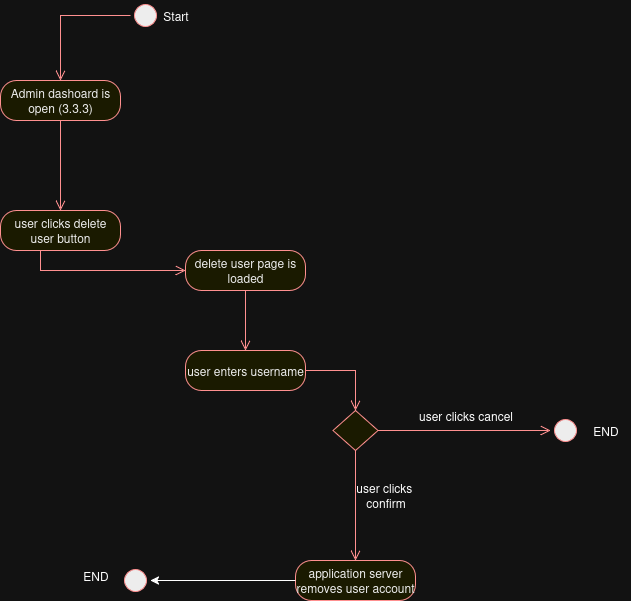

The diagram above was exported from draw.io. Its source (the exported page's mxGraphModel, read from the mxfile embedded in the PNG):
<mxGraphModel dx="1373" dy="1845" grid="1" gridSize="10" guides="1" tooltips="1" connect="1" arrows="1" fold="1" page="1" pageScale="1" pageWidth="850" pageHeight="1100" math="0" shadow="0">
  <root>
    <mxCell id="0" />
    <mxCell id="1" parent="0" />
    <mxCell id="3mkOdYfhTouygvoOrYy2-1" value="" style="ellipse;html=1;shape=startState;fillColor=#000000;strokeColor=#ff0000;" parent="1" vertex="1">
      <mxGeometry x="250" y="-120" width="30" height="30" as="geometry" />
    </mxCell>
    <mxCell id="3mkOdYfhTouygvoOrYy2-2" value="" style="edgeStyle=orthogonalEdgeStyle;html=1;verticalAlign=bottom;endArrow=open;endSize=8;strokeColor=#ff0000;rounded=0;entryX=0.5;entryY=0;entryDx=0;entryDy=0;" parent="1" source="w0MGEKOCGJLn8TZ3a0oa-8" target="3mkOdYfhTouygvoOrYy2-4" edge="1">
      <mxGeometry relative="1" as="geometry">
        <mxPoint x="475" y="160" as="targetPoint" />
      </mxGeometry>
    </mxCell>
    <mxCell id="3mkOdYfhTouygvoOrYy2-3" value="Start" style="text;html=1;align=center;verticalAlign=middle;resizable=0;points=[];autosize=1;strokeColor=none;fillColor=none;" parent="1" vertex="1">
      <mxGeometry x="270" y="-120" width="50" height="30" as="geometry" />
    </mxCell>
    <mxCell id="3mkOdYfhTouygvoOrYy2-4" value="user clicks delete user button" style="rounded=1;whiteSpace=wrap;html=1;arcSize=40;fontColor=#000000;fillColor=#ffffc0;strokeColor=#ff0000;" parent="1" vertex="1">
      <mxGeometry x="120" y="90" width="120" height="40" as="geometry" />
    </mxCell>
    <mxCell id="3mkOdYfhTouygvoOrYy2-5" value="" style="edgeStyle=orthogonalEdgeStyle;html=1;verticalAlign=bottom;endArrow=open;endSize=8;strokeColor=#ff0000;rounded=0;entryX=0.5;entryY=0;entryDx=0;entryDy=0;" parent="1" source="w0MGEKOCGJLn8TZ3a0oa-10" target="3mkOdYfhTouygvoOrYy2-7" edge="1">
      <mxGeometry relative="1" as="geometry">
        <mxPoint x="475" y="280" as="targetPoint" />
      </mxGeometry>
    </mxCell>
    <mxCell id="3mkOdYfhTouygvoOrYy2-7" value="" style="rhombus;whiteSpace=wrap;html=1;fontColor=#000000;fillColor=#ffffc0;strokeColor=#ff0000;" parent="1" vertex="1">
      <mxGeometry x="452.5" y="290" width="45" height="40" as="geometry" />
    </mxCell>
    <mxCell id="3mkOdYfhTouygvoOrYy2-12" value="user clicks cancel" style="text;html=1;align=center;verticalAlign=middle;resizable=0;points=[];autosize=1;strokeColor=none;fillColor=none;" parent="1" vertex="1">
      <mxGeometry x="525" y="280" width="120" height="30" as="geometry" />
    </mxCell>
    <mxCell id="3mkOdYfhTouygvoOrYy2-27" value="application server removes user account" style="rounded=1;whiteSpace=wrap;html=1;arcSize=40;fontColor=#000000;fillColor=#ffffc0;strokeColor=#ff0000;" parent="1" vertex="1">
      <mxGeometry x="415" y="440" width="120" height="40" as="geometry" />
    </mxCell>
    <mxCell id="3mkOdYfhTouygvoOrYy2-31" value="" style="edgeStyle=orthogonalEdgeStyle;html=1;verticalAlign=bottom;endArrow=open;endSize=8;strokeColor=#ff0000;rounded=0;entryX=0.5;entryY=0;entryDx=0;entryDy=0;exitX=0.5;exitY=1;exitDx=0;exitDy=0;" parent="1" source="3mkOdYfhTouygvoOrYy2-7" target="3mkOdYfhTouygvoOrYy2-27" edge="1">
      <mxGeometry relative="1" as="geometry">
        <mxPoint x="470" y="470" as="targetPoint" />
        <mxPoint x="470" y="400" as="sourcePoint" />
      </mxGeometry>
    </mxCell>
    <mxCell id="3mkOdYfhTouygvoOrYy2-32" value="&lt;div&gt;user clicks&amp;nbsp;&lt;/div&gt;&lt;div&gt;confirm&lt;/div&gt;" style="text;html=1;align=center;verticalAlign=middle;resizable=0;points=[];autosize=1;strokeColor=none;fillColor=none;" parent="1" vertex="1">
      <mxGeometry x="465" y="355" width="80" height="40" as="geometry" />
    </mxCell>
    <mxCell id="kQsUtTdQv8wEbAvCUusE-6" value="END" style="text;html=1;align=center;verticalAlign=middle;resizable=0;points=[];autosize=1;strokeColor=none;fillColor=none;" parent="1" vertex="1">
      <mxGeometry x="700" y="295" width="50" height="30" as="geometry" />
    </mxCell>
    <mxCell id="w0MGEKOCGJLn8TZ3a0oa-4" value="" style="edgeStyle=orthogonalEdgeStyle;html=1;verticalAlign=bottom;endArrow=open;endSize=8;strokeColor=#ff0000;rounded=0;exitX=1;exitY=0.5;exitDx=0;exitDy=0;" parent="1" source="3mkOdYfhTouygvoOrYy2-7" target="w0MGEKOCGJLn8TZ3a0oa-3" edge="1">
      <mxGeometry relative="1" as="geometry">
        <mxPoint x="650" y="370" as="targetPoint" />
        <mxPoint x="498" y="310" as="sourcePoint" />
      </mxGeometry>
    </mxCell>
    <mxCell id="w0MGEKOCGJLn8TZ3a0oa-3" value="" style="ellipse;html=1;shape=startState;fillColor=#000000;strokeColor=#ff0000;" parent="1" vertex="1">
      <mxGeometry x="670" y="295" width="30" height="30" as="geometry" />
    </mxCell>
    <mxCell id="w0MGEKOCGJLn8TZ3a0oa-7" value="" style="edgeStyle=orthogonalEdgeStyle;html=1;verticalAlign=bottom;endArrow=open;endSize=8;strokeColor=#ff0000;rounded=0;entryX=0;entryY=0.5;entryDx=0;entryDy=0;" parent="1" source="3mkOdYfhTouygvoOrYy2-4" target="w0MGEKOCGJLn8TZ3a0oa-6" edge="1">
      <mxGeometry relative="1" as="geometry">
        <mxPoint x="475" y="290" as="targetPoint" />
        <mxPoint x="270" y="200" as="sourcePoint" />
        <Array as="points">
          <mxPoint x="160" y="150" />
        </Array>
      </mxGeometry>
    </mxCell>
    <mxCell id="w0MGEKOCGJLn8TZ3a0oa-6" value="delete user page is loaded" style="rounded=1;whiteSpace=wrap;html=1;arcSize=40;fontColor=#000000;fillColor=#ffffc0;strokeColor=#ff0000;" parent="1" vertex="1">
      <mxGeometry x="305" y="130" width="120" height="40" as="geometry" />
    </mxCell>
    <mxCell id="w0MGEKOCGJLn8TZ3a0oa-9" value="" style="edgeStyle=orthogonalEdgeStyle;html=1;verticalAlign=bottom;endArrow=open;endSize=8;strokeColor=#ff0000;rounded=0;entryX=0.5;entryY=0;entryDx=0;entryDy=0;" parent="1" source="3mkOdYfhTouygvoOrYy2-1" target="w0MGEKOCGJLn8TZ3a0oa-8" edge="1">
      <mxGeometry relative="1" as="geometry">
        <mxPoint x="210" y="180" as="targetPoint" />
        <mxPoint x="460" y="85" as="sourcePoint" />
      </mxGeometry>
    </mxCell>
    <mxCell id="w0MGEKOCGJLn8TZ3a0oa-8" value="&lt;div&gt;Admin dashoard is open (3.3.3)&lt;/div&gt;" style="rounded=1;whiteSpace=wrap;html=1;arcSize=40;fontColor=#000000;fillColor=#ffffc0;strokeColor=#ff0000;" parent="1" vertex="1">
      <mxGeometry x="120" y="-40" width="120" height="40" as="geometry" />
    </mxCell>
    <mxCell id="w0MGEKOCGJLn8TZ3a0oa-11" value="" style="edgeStyle=orthogonalEdgeStyle;html=1;verticalAlign=bottom;endArrow=open;endSize=8;strokeColor=#ff0000;rounded=0;entryX=0.5;entryY=0;entryDx=0;entryDy=0;" parent="1" source="w0MGEKOCGJLn8TZ3a0oa-6" target="w0MGEKOCGJLn8TZ3a0oa-10" edge="1">
      <mxGeometry relative="1" as="geometry">
        <mxPoint x="475" y="290" as="targetPoint" />
        <mxPoint x="230" y="200" as="sourcePoint" />
      </mxGeometry>
    </mxCell>
    <mxCell id="w0MGEKOCGJLn8TZ3a0oa-10" value="&lt;div&gt;user enters username&lt;/div&gt;" style="rounded=1;whiteSpace=wrap;html=1;arcSize=40;fontColor=#000000;fillColor=#ffffc0;strokeColor=#ff0000;" parent="1" vertex="1">
      <mxGeometry x="305" y="230" width="120" height="40" as="geometry" />
    </mxCell>
    <mxCell id="w0MGEKOCGJLn8TZ3a0oa-13" value="" style="edgeStyle=orthogonalEdgeStyle;rounded=0;orthogonalLoop=1;jettySize=auto;html=1;" parent="1" source="3mkOdYfhTouygvoOrYy2-27" target="kQsUtTdQv8wEbAvCUusE-4" edge="1">
      <mxGeometry relative="1" as="geometry">
        <mxPoint x="415" y="460" as="sourcePoint" />
        <mxPoint x="250" y="460" as="targetPoint" />
      </mxGeometry>
    </mxCell>
    <mxCell id="kQsUtTdQv8wEbAvCUusE-4" value="" style="ellipse;html=1;shape=startState;fillColor=#000000;strokeColor=#ff0000;" parent="1" vertex="1">
      <mxGeometry x="240" y="445" width="30" height="30" as="geometry" />
    </mxCell>
    <mxCell id="w0MGEKOCGJLn8TZ3a0oa-14" value="END" style="text;html=1;align=center;verticalAlign=middle;resizable=0;points=[];autosize=1;strokeColor=none;fillColor=none;" parent="1" vertex="1">
      <mxGeometry x="190" y="440" width="50" height="30" as="geometry" />
    </mxCell>
  </root>
</mxGraphModel>